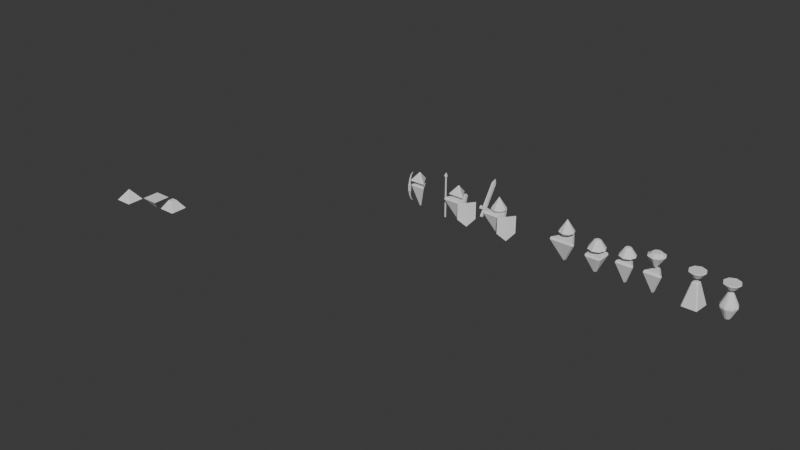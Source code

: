 # Source: main.blend  (saved by Blender 4.5.87; exported with 4.5.12 LTS)
import bpy
from mathutils import Matrix  # noqa: F401  (used for matrix-valued properties, if any)

bpy.ops.wm.read_factory_settings(use_empty=True)
scene = bpy.context.scene
scene.name = 'Scene'

# ---- collections
col_collection = bpy.data.collections.new('Collection'); scene.collection.children.link(col_collection)

# ---- world
world_world = bpy.data.worlds.new('World'); scene.world = world_world
world_world.use_nodes = True; world_world.node_tree.nodes.clear()
_N = world_world.node_tree.nodes; _L = world_world.node_tree.links
n0 = _N.new('ShaderNodeOutputWorld'); n0.name = 'World Output'; n0.location = (200, 100)
n1 = _N.new('ShaderNodeBackground'); n1.name = 'Background'; n1.location = (-200, 100)
n1.inputs[0].default_value = (0.05088, 0.05088, 0.05088, 1.0)
_L.new(n1.outputs[0], n0.inputs[0])
n0.is_active_output = True
world_world.color = (0.05088, 0.05088, 0.05088)
world_world.sun_shadow_jitter_overblur = 0.0

# ---- meshes
me_cube_002 = bpy.data.meshes.new('Cube.002')
me_cube_002.from_pydata([(-1.445, -1.225, 0.4543), (-0.4454, -0.2251, 1.762), (-1.445, 0.7749, 0.4543), (0.5546, -1.225, 0.4543), (0.5546, 0.7749, 0.4543)], [], [(0, 1, 2), (2, 1, 4), (4, 1, 3), (3, 1, 0), (2, 4, 3, 0)])
_uv = me_cube_002.uv_layers.new(name='UVMap')
_uv.uv.foreach_set('vector', [0.375, 0.0, 0.625, 0.25, 0.375, 0.25, 0.375, 0.25, 0.625, 0.5, 0.375, 0.5, 0.375, 0.5, 0.625, 0.75, 0.375, 0.75, 0.375, 0.75, 0.625, 1.0, 0.375, 1.0, 0.125, 0.5, 0.375, 0.5, 0.375, 0.75, 0.125, 0.75])
me_cube_002.update()
me_cube_003 = bpy.data.meshes.new('Cube.003')
me_cube_003.from_pydata([(-1.445, -1.225, 0.4543), (-0.4454, -0.2251, 1.762), (-1.445, 0.7749, 0.4543), (0.5546, -1.225, 0.4543), (0.5546, 0.7749, 0.4543)], [], [(0, 1, 2), (2, 1, 4), (4, 1, 3), (3, 1, 0), (2, 4, 3, 0)])
_uv = me_cube_003.uv_layers.new(name='UVMap')
_uv.uv.foreach_set('vector', [0.375, 0.0, 0.625, 0.25, 0.375, 0.25, 0.375, 0.25, 0.625, 0.5, 0.375, 0.5, 0.375, 0.5, 0.625, 0.75, 0.375, 0.75, 0.375, 0.75, 0.625, 1.0, 0.375, 1.0, 0.125, 0.5, 0.375, 0.5, 0.375, 0.75, 0.125, 0.75])
me_cube_003.update()
me_cube_004 = bpy.data.meshes.new('Cube.004')
me_cube_004.from_pydata([(0.2981, -0.2981, 0.5224), (1.0, -1.0, -0.5224), (-0.2981, 0.2981, 0.5224), (-1.0, 1.0, -0.5224), (-0.2981, -0.2981, 0.5224), (-1.0, -1.0, -0.5224), (1.0, 1.0, -0.5224), (0.2981, 0.2981, 0.5224)], [], [(1, 0, 4, 5), (3, 2, 7, 6), (5, 4, 2, 3), (6, 7, 0, 1), (3, 6, 1, 5), (7, 2, 4, 0)])
_uv = me_cube_004.uv_layers.new(name='UVMap')
_uv.uv.foreach_set('vector', [0.375, 0.0, 0.625, 0.0, 0.625, 0.25, 0.375, 0.25, 0.375, 0.25, 0.625, 0.25, 0.625, 0.5, 0.375, 0.5, 0.375, 0.5, 0.625, 0.5, 0.625, 0.75, 0.375, 0.75, 0.375, 0.75, 0.625, 0.75, 0.625, 1.0, 0.375, 1.0, 0.125, 0.5, 0.375, 0.5, 0.375, 0.75, 0.125, 0.75, 0.625, 0.5, 0.875, 0.5, 0.875, 0.75, 0.625, 0.75])
me_cube_004.update()
me_cone = bpy.data.meshes.new('Cone')
me_cone.from_pydata([(0.0, 0.0, 1.0), (-1.49e-08, 0.7134, -1.0), (0.0, 0.8798, -0.7597), (0.5045, 0.5045, -1.0), (0.6221, 0.6221, -0.7597), (0.7134, 1.49e-08, -1.0), (0.8798, 0.0, -0.7597), (0.5045, -0.5045, -1.0), (0.6221, -0.6221, -0.7597), (1.49e-08, -0.7134, -1.0), (0.0, -0.8798, -0.7597), (-0.5045, -0.5045, -1.0), (-0.6221, -0.6221, -0.7597), (-0.7134, -1.49e-08, -1.0), (-0.8798, 0.0, -0.7597), (-0.5045, 0.5045, -1.0), (-0.6221, 0.6221, -0.7597)], [], [(2, 4, 3, 1), (4, 6, 5, 3), (6, 8, 7, 5), (8, 10, 9, 7), (10, 12, 11, 9), (12, 14, 13, 11), (14, 16, 15, 13), (16, 2, 1, 15), (1, 3, 5, 7, 9, 11, 13, 15), (2, 0, 4), (16, 0, 2), (4, 0, 6), (6, 0, 8), (8, 0, 10), (10, 0, 12), (12, 0, 14), (14, 0, 16)])
_uv = me_cone.uv_layers.new(name='UVMap')
_uv.uv.foreach_set('vector', [0.75, 0.4858, 0.9167, 0.4167, 0.8711, 0.3711, 0.75, 0.4212, 0.9167, 0.4167, 0.9858, 0.25, 0.9212, 0.25, 0.8711, 0.3711, 0.9858, 0.25, 0.9167, 0.08328, 0.8711, 0.1289, 0.9212, 0.25, 0.9167, 0.08328, 0.75, 0.01422, 0.75, 0.07878, 0.8711, 0.1289, 0.75, 0.01422, 0.5833, 0.08328, 0.6289, 0.1289, 0.75, 0.07878, 0.5833, 0.08328, 0.5142, 0.25, 0.5788, 0.25, 0.6289, 0.1289, 0.5142, 0.25, 0.5833, 0.4167, 0.6289, 0.3711, 0.5788, 0.25, 0.5833, 0.4167, 0.75, 0.4858, 0.75, 0.4212, 0.6289, 0.3711, 0.75, 0.4212, 0.8711, 0.3711, 0.9212, 0.25, 0.8711, 0.1289, 0.75, 0.07878, 0.6289, 0.1289, 0.5788, 0.25, 0.6289, 0.3711, 0.25, 0.4612, 0.25, 0.25, 0.3993, 0.3993, 0.1007, 0.3993, 0.25, 0.25, 0.25, 0.4612, 0.3993, 0.3993, 0.25, 0.25, 0.4612, 0.25, 0.4612, 0.25, 0.25, 0.25, 0.3993, 0.1007, 0.3993, 0.1007, 0.25, 0.25, 0.25, 0.03884, 0.25, 0.03884, 0.25, 0.25, 0.1007, 0.1007, 0.1007, 0.1007, 0.25, 0.25, 0.03884, 0.25, 0.03884, 0.25, 0.25, 0.25, 0.1007, 0.3993])
me_cone.update()
me_cone_001 = bpy.data.meshes.new('Cone.001')
me_cone_001.from_pydata([(0.0, 0.8851, -1.0), (0.6259, 0.6259, -1.0), (0.8851, 0.0, -1.0), (0.6259, -0.6259, -1.0), (0.0, -0.8851, -1.0), (-0.6259, -0.6259, -1.0), (-0.8851, 0.0, -1.0), (-0.6259, 0.6259, -1.0), (0.0, 0.0, 1.0), (0.0, 1.0, -1.0), (0.7071, 0.7071, -1.0), (1.0, 0.0, -1.0), (0.7071, -0.7071, -1.0), (0.0, -1.0, -1.0), (-0.7071, -0.7071, -1.0), (-1.0, 0.0, -1.0), (-0.7071, 0.7071, -1.0), (0.0, 0.5059, -1.427), (0.3577, 0.3577, -1.427), (0.5059, -3.003e-08, -1.427), (0.3577, -0.3577, -1.427), (0.0, -0.5059, -1.427), (-0.3577, -0.3577, -1.427), (-0.5059, -3.003e-08, -1.427), (-0.3577, 0.3577, -1.427)], [], [(9, 8, 10), (10, 8, 11), (11, 8, 12), (12, 8, 13), (13, 8, 14), (14, 8, 15), (3, 4, 21, 20), (15, 8, 16), (16, 8, 9), (1, 0, 9, 10), (2, 1, 10, 11), (3, 2, 11, 12), (4, 3, 12, 13), (5, 4, 13, 14), (6, 5, 14, 15), (7, 6, 15, 16), (0, 7, 16, 9), (17, 18, 19, 20, 21, 22, 23, 24), (1, 2, 19, 18), (6, 7, 24, 23), (4, 5, 22, 21), (2, 3, 20, 19), (0, 1, 18, 17), (7, 0, 17, 24), (5, 6, 23, 22)])
_uv = me_cone_001.uv_layers.new(name='UVMap')
_uv.uv.foreach_set('vector', [0.25, 0.49, 0.25, 0.25, 0.4197, 0.4197, 0.4197, 0.4197, 0.25, 0.25, 0.49, 0.25, 0.49, 0.25, 0.25, 0.25, 0.4197, 0.08029, 0.4197, 0.08029, 0.25, 0.25, 0.25, 0.01, 0.25, 0.01, 0.25, 0.25, 0.08029, 0.08029, 0.08029, 0.08029, 0.25, 0.25, 0.01, 0.25, 0.9002, 0.09979, 0.75, 0.03757, 0.75, 0.03757, 0.9002, 0.09979, 0.01, 0.25, 0.25, 0.25, 0.08029, 0.4197, 0.08029, 0.4197, 0.25, 0.25, 0.25, 0.49, 0.9002, 0.4002, 0.75, 0.4624, 0.75, 0.49, 0.9197, 0.4197, 0.9624, 0.25, 0.9002, 0.4002, 0.9197, 0.4197, 0.99, 0.25, 0.9002, 0.09979, 0.9624, 0.25, 0.99, 0.25, 0.9197, 0.08029, 0.75, 0.03757, 0.9002, 0.09979, 0.9197, 0.08029, 0.75, 0.01, 0.5998, 0.09979, 0.75, 0.03757, 0.75, 0.01, 0.5803, 0.08029, 0.5376, 0.25, 0.5998, 0.09979, 0.5803, 0.08029, 0.51, 0.25, 0.5998, 0.4002, 0.5376, 0.25, 0.51, 0.25, 0.5803, 0.4197, 0.75, 0.4624, 0.5998, 0.4002, 0.5803, 0.4197, 0.75, 0.49, 0.75, 0.4624, 0.9002, 0.4002, 0.9624, 0.25, 0.9002, 0.09979, 0.75, 0.03757, 0.5998, 0.09979, 0.5376, 0.25, 0.5998, 0.4002, 0.9002, 0.4002, 0.9624, 0.25, 0.9624, 0.25, 0.9002, 0.4002, 0.5376, 0.25, 0.5998, 0.4002, 0.5998, 0.4002, 0.5376, 0.25, 0.75, 0.03757, 0.5998, 0.09979, 0.5998, 0.09979, 0.75, 0.03757, 0.9624, 0.25, 0.9002, 0.09979, 0.9002, 0.09979, 0.9624, 0.25, 0.75, 0.4624, 0.9002, 0.4002, 0.9002, 0.4002, 0.75, 0.4624, 0.5998, 0.4002, 0.75, 0.4624, 0.75, 0.4624, 0.5998, 0.4002, 0.5998, 0.09979, 0.5376, 0.25, 0.5376, 0.25, 0.5998, 0.09979])
me_cone_001.update()
me_cylinder_001 = bpy.data.meshes.new('Cylinder.001')
me_cylinder_001.from_pydata([(0.0, 1.0, -1.0), (0.7071, 0.7071, -1.0), (1.0, 0.0, -1.0), (0.7071, -0.7071, -1.0), (0.0, -1.0, -1.0), (-0.7071, -0.7071, -1.0), (-1.0, 0.0, -1.0), (-0.7071, 0.7071, -1.0), (0.0, 0.2546, -0.02235), (0.0, 0.3983, -0.09651), (0.1801, 0.1801, -0.02235), (0.2816, 0.2816, -0.09651), (0.2546, 0.0, -0.02235), (0.3983, 0.0, -0.09651), (0.1801, -0.1801, -0.02235), (0.2816, -0.2816, -0.09651), (0.0, -0.2546, -0.02235), (0.0, -0.3983, -0.09651), (-0.1801, -0.1801, -0.02235), (-0.2816, -0.2816, -0.09651), (-0.2546, 0.0, -0.02235), (-0.3983, 0.0, -0.09651), (-0.1801, 0.1801, -0.02235), (-0.2816, 0.2816, -0.09651)], [], [(0, 1, 2, 3, 4, 5, 6, 7), (11, 9, 8, 10), (13, 11, 10, 12), (15, 13, 12, 14), (17, 15, 14, 16), (19, 17, 16, 18), (21, 19, 18, 20), (23, 21, 20, 22), (9, 23, 22, 8), (10, 8, 22, 20, 18, 16, 14, 12), (0, 9, 11, 1), (7, 23, 9, 0), (1, 11, 13, 2), (2, 13, 15, 3), (3, 15, 17, 4), (4, 17, 19, 5), (5, 19, 21, 6), (6, 21, 23, 7)])
_uv = me_cylinder_001.uv_layers.new(name='UVMap')
_uv.uv.foreach_set('vector', [0.75, 0.49, 0.9197, 0.4197, 0.99, 0.25, 0.9197, 0.08029, 0.75, 0.01, 0.5803, 0.08029, 0.51, 0.25, 0.5803, 0.4197, 0.4197, 0.4197, 0.25, 0.49, 0.25, 0.4252, 0.3739, 0.3739, 0.49, 0.25, 0.4197, 0.4197, 0.3739, 0.3739, 0.4252, 0.25, 0.4197, 0.08029, 0.49, 0.25, 0.4252, 0.25, 0.3739, 0.1261, 0.25, 0.01, 0.4197, 0.08029, 0.3739, 0.1261, 0.25, 0.07483, 0.08029, 0.08029, 0.25, 0.01, 0.25, 0.07483, 0.1261, 0.1261, 0.01, 0.25, 0.08029, 0.08029, 0.1261, 0.1261, 0.07483, 0.25, 0.08029, 0.4197, 0.01, 0.25, 0.07483, 0.25, 0.1261, 0.3739, 0.25, 0.49, 0.08029, 0.4197, 0.1261, 0.3739, 0.25, 0.4252, 0.3739, 0.3739, 0.25, 0.4252, 0.1261, 0.3739, 0.07483, 0.25, 0.1261, 0.1261, 0.25, 0.07483, 0.3739, 0.1261, 0.4252, 0.25, 1.0, 0.5, 1.0, 0.9621, 0.875, 0.9621, 0.875, 0.5, 0.125, 0.5, 0.125, 0.9621, 0.0, 0.9621, 0.0, 0.5, 0.875, 0.5, 0.875, 0.9621, 0.75, 0.9621, 0.75, 0.5, 0.75, 0.5, 0.75, 0.9621, 0.625, 0.9621, 0.625, 0.5, 0.625, 0.5, 0.625, 0.9621, 0.5, 0.9621, 0.5, 0.5, 0.5, 0.5, 0.5, 0.9621, 0.375, 0.9621, 0.375, 0.5, 0.375, 0.5, 0.375, 0.9621, 0.25, 0.9621, 0.25, 0.5, 0.25, 0.5, 0.25, 0.9621, 0.125, 0.9621, 0.125, 0.5])
me_cylinder_001.update()
me_cube_005 = bpy.data.meshes.new('Cube.005')
me_cube_005.from_pydata([(-0.5169, -0.5169, -0.2615), (-2.98e-08, -5.96e-08, 1.046), (-0.5169, 0.5169, -0.2615), (0.5169, -0.5169, -0.2615), (0.5169, 0.5169, -0.2615)], [], [(0, 1, 2), (2, 1, 4), (4, 1, 3), (3, 1, 0), (2, 4, 3, 0)])
_uv = me_cube_005.uv_layers.new(name='UVMap')
_uv.uv.foreach_set('vector', [0.375, 0.0, 0.625, 0.25, 0.375, 0.25, 0.375, 0.25, 0.625, 0.5, 0.375, 0.5, 0.375, 0.5, 0.625, 0.75, 0.375, 0.75, 0.375, 0.75, 0.625, 1.0, 0.375, 1.0, 0.125, 0.5, 0.375, 0.5, 0.375, 0.75, 0.125, 0.75])
me_cube_005.update()
me_cube_006 = bpy.data.meshes.new('Cube.006')
me_cube_006.from_pydata([(-0.5169, -0.3511, -0.2615), (-2.98e-08, -5.96e-08, 1.046), (0.0, 0.5169, -0.2615), (0.5169, -0.3511, -0.2615)], [], [(0, 1, 2), (2, 1, 3), (3, 1, 0), (2, 3, 0)])
_uv = me_cube_006.uv_layers.new(name='UVMap')
_uv.uv.foreach_set('vector', [0.375, 0.0, 0.625, 0.25, 0.375, 0.25, 0.375, 0.5, 0.625, 0.75, 0.375, 0.75, 0.375, 0.75, 0.625, 1.0, 0.375, 1.0, 0.375, 0.5, 0.375, 0.75, 0.125, 0.75])
me_cube_006.update()
me_cylinder_002 = bpy.data.meshes.new('Cylinder.002')
me_cylinder_002.from_pydata([(0.0, 1.0, -1.0), (0.0, 0.3489, -0.02235), (0.7071, 0.7071, -1.0), (0.2467, 0.2467, -0.02235), (1.0, 0.0, -1.0), (0.3489, 0.0, -0.02235), (0.7071, -0.7071, -1.0), (0.2467, -0.2467, -0.02235), (0.0, -1.0, -1.0), (0.0, -0.3489, -0.02235), (-0.7071, -0.7071, -1.0), (-0.2467, -0.2467, -0.02235), (-1.0, 0.0, -1.0), (-0.3489, 0.0, -0.02235), (-0.7071, 0.7071, -1.0), (-0.2467, 0.2467, -0.02235)], [], [(0, 1, 3, 2), (2, 3, 5, 4), (4, 5, 7, 6), (6, 7, 9, 8), (8, 9, 11, 10), (10, 11, 13, 12), (3, 1, 15, 13, 11, 9, 7, 5), (12, 13, 15, 14), (14, 15, 1, 0), (0, 2, 4, 6, 8, 10, 12, 14)])
_uv = me_cylinder_002.uv_layers.new(name='UVMap')
_uv.uv.foreach_set('vector', [1.0, 0.5, 1.0, 1.0, 0.875, 1.0, 0.875, 0.5, 0.875, 0.5, 0.875, 1.0, 0.75, 1.0, 0.75, 0.5, 0.75, 0.5, 0.75, 1.0, 0.625, 1.0, 0.625, 0.5, 0.625, 0.5, 0.625, 1.0, 0.5, 1.0, 0.5, 0.5, 0.5, 0.5, 0.5, 1.0, 0.375, 1.0, 0.375, 0.5, 0.375, 0.5, 0.375, 1.0, 0.25, 1.0, 0.25, 0.5, 0.4197, 0.4197, 0.25, 0.49, 0.08029, 0.4197, 0.01, 0.25, 0.08029, 0.08029, 0.25, 0.01, 0.4197, 0.08029, 0.49, 0.25, 0.25, 0.5, 0.25, 1.0, 0.125, 1.0, 0.125, 0.5, 0.125, 0.5, 0.125, 1.0, 0.0, 1.0, 0.0, 0.5, 0.75, 0.49, 0.9197, 0.4197, 0.99, 0.25, 0.9197, 0.08029, 0.75, 0.01, 0.5803, 0.08029, 0.51, 0.25, 0.5803, 0.4197])
me_cylinder_002.update()
me_cube_007 = bpy.data.meshes.new('Cube.007')
me_cube_007.from_pydata([(-0.5169, -0.3511, -0.2615), (-2.98e-08, -5.96e-08, 1.046), (0.0, 0.5169, -0.2615), (0.5169, -0.3511, -0.2615)], [], [(0, 1, 2), (2, 1, 3), (3, 1, 0), (2, 3, 0)])
_uv = me_cube_007.uv_layers.new(name='UVMap')
_uv.uv.foreach_set('vector', [0.375, 0.0, 0.625, 0.25, 0.375, 0.25, 0.375, 0.5, 0.625, 0.75, 0.375, 0.75, 0.375, 0.75, 0.625, 1.0, 0.375, 1.0, 0.375, 0.5, 0.375, 0.75, 0.125, 0.75])
me_cube_007.update()
me_cylinder_004 = bpy.data.meshes.new('Cylinder.004')
me_cylinder_004.from_pydata([(0.0, 1.0, -1.247), (4.561e-09, 0.3879, -0.4536), (0.7071, 0.7071, -1.247), (0.2743, 0.2743, -0.4536), (1.0, -2.163e-08, -1.247), (0.3879, 0.0, -0.4536), (0.7071, -0.7071, -1.247), (0.2743, -0.2743, -0.4536), (0.0, -1.0, -1.247), (4.561e-09, -0.3879, -0.4536), (-0.7071, -0.7071, -1.247), (-0.2743, -0.2743, -0.4536), (-1.0, -2.163e-08, -1.247), (-0.3879, 0.0, -0.4536), (-0.7071, 0.7071, -1.247), (-0.2743, 0.2743, -0.4536)], [], [(0, 1, 3, 2), (2, 3, 5, 4), (4, 5, 7, 6), (6, 7, 9, 8), (8, 9, 11, 10), (10, 11, 13, 12), (3, 1, 15, 13, 11, 9, 7, 5), (12, 13, 15, 14), (14, 15, 1, 0), (0, 2, 4, 6, 8, 10, 12, 14)])
_uv = me_cylinder_004.uv_layers.new(name='UVMap')
_uv.uv.foreach_set('vector', [1.0, 0.5, 1.0, 1.0, 0.875, 1.0, 0.875, 0.5, 0.875, 0.5, 0.875, 1.0, 0.75, 1.0, 0.75, 0.5, 0.75, 0.5, 0.75, 1.0, 0.625, 1.0, 0.625, 0.5, 0.625, 0.5, 0.625, 1.0, 0.5, 1.0, 0.5, 0.5, 0.5, 0.5, 0.5, 1.0, 0.375, 1.0, 0.375, 0.5, 0.375, 0.5, 0.375, 1.0, 0.25, 1.0, 0.25, 0.5, 0.4197, 0.4197, 0.25, 0.49, 0.08029, 0.4197, 0.01, 0.25, 0.08029, 0.08029, 0.25, 0.01, 0.4197, 0.08029, 0.49, 0.25, 0.25, 0.5, 0.25, 1.0, 0.125, 1.0, 0.125, 0.5, 0.125, 0.5, 0.125, 1.0, 0.0, 1.0, 0.0, 0.5, 0.75, 0.49, 0.9197, 0.4197, 0.99, 0.25, 0.9197, 0.08029, 0.75, 0.01, 0.5803, 0.08029, 0.51, 0.25, 0.5803, 0.4197])
me_cylinder_004.update()
me_cube_008 = bpy.data.meshes.new('Cube.008')
me_cube_008.from_pydata([(-0.9227, -0.9227, -1.0), (-0.3385, -0.3385, 1.745), (-0.9227, 0.8454, -1.0), (-0.3385, 0.3385, 1.745), (0.8454, -0.9227, -1.0), (0.3385, -0.3385, 1.745), (1.0, 1.0, -1.0), (0.3385, 0.3385, 1.745)], [], [(0, 1, 3, 2), (2, 3, 7, 6), (6, 7, 5, 4), (4, 5, 1, 0), (2, 6, 4, 0), (7, 3, 1, 5)])
_uv = me_cube_008.uv_layers.new(name='UVMap')
_uv.uv.foreach_set('vector', [0.375, 0.0, 0.625, 0.0, 0.625, 0.25, 0.375, 0.25, 0.375, 0.25, 0.625, 0.25, 0.625, 0.5, 0.375, 0.5, 0.375, 0.5, 0.625, 0.5, 0.625, 0.75, 0.375, 0.75, 0.375, 0.75, 0.625, 0.75, 0.625, 1.0, 0.375, 1.0, 0.125, 0.5, 0.375, 0.5, 0.375, 0.75, 0.125, 0.75, 0.625, 0.5, 0.875, 0.5, 0.875, 0.75, 0.625, 0.75])
me_cube_008.update()
me_cylinder_005 = bpy.data.meshes.new('Cylinder.005')
me_cylinder_005.from_pydata([(3.258e-07, 0.3168, -1.436), (3.258e-07, 0.3168, 1.436), (0.224, 0.224, -1.436), (0.224, 0.224, 1.436), (0.3168, 0.0, -1.436), (0.3168, 0.0, 1.436), (0.224, -0.224, -1.436), (0.224, -0.224, 1.436), (3.258e-07, -0.3168, -1.436), (3.258e-07, -0.3168, 1.436), (-0.224, -0.224, -1.436), (-0.224, -0.224, 1.436), (-0.3168, 0.0, -1.436), (-0.3168, 0.0, 1.436), (-0.224, 0.224, -1.436), (-0.224, 0.224, 1.436), (0.0, 1.0, 0.0), (0.7071, 0.7071, 0.0), (1.0, 0.0, 0.0), (0.7071, -0.7071, 0.0), (0.0, -1.0, 0.0), (-0.7071, -0.7071, 0.0), (-1.0, 0.0, 0.0), (-0.7071, 0.7071, 0.0)], [], [(16, 1, 3, 17), (17, 3, 5, 18), (18, 5, 7, 19), (19, 7, 9, 20), (20, 9, 11, 21), (21, 11, 13, 22), (3, 1, 15, 13, 11, 9, 7, 5), (22, 13, 15, 23), (23, 15, 1, 16), (0, 2, 4, 6, 8, 10, 12, 14), (14, 23, 16, 0), (12, 22, 23, 14), (10, 21, 22, 12), (8, 20, 21, 10), (6, 19, 20, 8), (4, 18, 19, 6), (2, 17, 18, 4), (0, 16, 17, 2)])
_uv = me_cylinder_005.uv_layers.new(name='UVMap')
_uv.uv.foreach_set('vector', [1.0, 0.75, 1.0, 1.0, 0.875, 1.0, 0.875, 0.75, 0.875, 0.75, 0.875, 1.0, 0.75, 1.0, 0.75, 0.75, 0.75, 0.75, 0.75, 1.0, 0.625, 1.0, 0.625, 0.75, 0.625, 0.75, 0.625, 1.0, 0.5, 1.0, 0.5, 0.75, 0.5, 0.75, 0.5, 1.0, 0.375, 1.0, 0.375, 0.75, 0.375, 0.75, 0.375, 1.0, 0.25, 1.0, 0.25, 0.75, 0.4197, 0.4197, 0.25, 0.49, 0.08029, 0.4197, 0.01, 0.25, 0.08029, 0.08029, 0.25, 0.01, 0.4197, 0.08029, 0.49, 0.25, 0.25, 0.75, 0.25, 1.0, 0.125, 1.0, 0.125, 0.75, 0.125, 0.75, 0.125, 1.0, 0.0, 1.0, 0.0, 0.75, 0.75, 0.49, 0.9197, 0.4197, 0.99, 0.25, 0.9197, 0.08029, 0.75, 0.01, 0.5803, 0.08029, 0.51, 0.25, 0.5803, 0.4197, 0.125, 0.5, 0.125, 0.75, 0.0, 0.75, 0.0, 0.5, 0.25, 0.5, 0.25, 0.75, 0.125, 0.75, 0.125, 0.5, 0.375, 0.5, 0.375, 0.75, 0.25, 0.75, 0.25, 0.5, 0.5, 0.5, 0.5, 0.75, 0.375, 0.75, 0.375, 0.5, 0.625, 0.5, 0.625, 0.75, 0.5, 0.75, 0.5, 0.5, 0.75, 0.5, 0.75, 0.75, 0.625, 0.75, 0.625, 0.5, 0.875, 0.5, 0.875, 0.75, 0.75, 0.75, 0.75, 0.5, 1.0, 0.5, 1.0, 0.75, 0.875, 0.75, 0.875, 0.5])
me_cylinder_005.update()
me_cylinder_006 = bpy.data.meshes.new('Cylinder.006')
me_cylinder_006.from_pydata([(0.0, 1.0, -1.247), (4.561e-09, 0.3879, -0.4536), (0.7071, 0.7071, -1.247), (0.2743, 0.2743, -0.4536), (1.0, -2.163e-08, -1.247), (0.3879, 0.0, -0.4536), (0.7071, -0.7071, -1.247), (0.2743, -0.2743, -0.4536), (0.0, -1.0, -1.247), (4.561e-09, -0.3879, -0.4536), (-0.7071, -0.7071, -1.247), (-0.2743, -0.2743, -0.4536), (-1.0, -2.163e-08, -1.247), (-0.3879, 0.0, -0.4536), (-0.7071, 0.7071, -1.247), (-0.2743, 0.2743, -0.4536)], [], [(0, 1, 3, 2), (2, 3, 5, 4), (4, 5, 7, 6), (6, 7, 9, 8), (8, 9, 11, 10), (10, 11, 13, 12), (3, 1, 15, 13, 11, 9, 7, 5), (12, 13, 15, 14), (14, 15, 1, 0), (0, 2, 4, 6, 8, 10, 12, 14)])
_uv = me_cylinder_006.uv_layers.new(name='UVMap')
_uv.uv.foreach_set('vector', [1.0, 0.5, 1.0, 1.0, 0.875, 1.0, 0.875, 0.5, 0.875, 0.5, 0.875, 1.0, 0.75, 1.0, 0.75, 0.5, 0.75, 0.5, 0.75, 1.0, 0.625, 1.0, 0.625, 0.5, 0.625, 0.5, 0.625, 1.0, 0.5, 1.0, 0.5, 0.5, 0.5, 0.5, 0.5, 1.0, 0.375, 1.0, 0.375, 0.5, 0.375, 0.5, 0.375, 1.0, 0.25, 1.0, 0.25, 0.5, 0.4197, 0.4197, 0.25, 0.49, 0.08029, 0.4197, 0.01, 0.25, 0.08029, 0.08029, 0.25, 0.01, 0.4197, 0.08029, 0.49, 0.25, 0.25, 0.5, 0.25, 1.0, 0.125, 1.0, 0.125, 0.5, 0.125, 0.5, 0.125, 1.0, 0.0, 1.0, 0.0, 0.5, 0.75, 0.49, 0.9197, 0.4197, 0.99, 0.25, 0.9197, 0.08029, 0.75, 0.01, 0.5803, 0.08029, 0.51, 0.25, 0.5803, 0.4197])
me_cylinder_006.update()
me_cube_010 = bpy.data.meshes.new('Cube.010')
me_cube_010.from_pydata([(-0.7094, -0.4589, -0.2615), (-2.98e-08, -5.96e-08, 1.046), (-3.552e-07, 0.7324, -0.2615), (0.7094, -0.4589, -0.2615)], [], [(0, 1, 2), (2, 1, 3), (3, 1, 0), (2, 3, 0)])
_uv = me_cube_010.uv_layers.new(name='UVMap')
_uv.uv.foreach_set('vector', [0.375, 0.0, 0.625, 0.25, 0.375, 0.25, 0.375, 0.5, 0.625, 0.75, 0.375, 0.75, 0.375, 0.75, 0.625, 1.0, 0.375, 1.0, 0.375, 0.5, 0.375, 0.75, 0.125, 0.75])
me_cube_010.update()
me_cube_011 = bpy.data.meshes.new('Cube.011')
me_cube_011.from_pydata([(-0.129, -0.1072, -1.0), (0.3733, 0.03526, 2.846), (-0.129, 0.1072, -1.0), (0.129, -0.1072, -1.0), (-0.3733, 0.03526, 2.846), (0.129, 0.1072, -1.0), (-0.3733, -0.1072, 0.1106), (-0.3733, 0.1072, 0.1106), (0.3733, 0.1072, 0.1106), (0.3733, -0.1072, 0.1106), (-0.129, 0.1072, -0.241), (0.129, 0.1072, -0.241), (0.129, -0.1072, -0.241), (-0.129, -0.1072, -0.241), (-0.7619, -0.1072, -0.241), (-0.7619, -0.1072, 0.1106), (0.7619, 0.1072, 0.1106), (0.7619, -0.1072, 0.1106), (-0.7619, 0.1072, 0.1106), (-0.7619, 0.1072, -0.241), (0.7619, 0.1072, -0.241), (0.7619, -0.1072, -0.241), (-0.3733, -0.03336, 0.1106), (-0.3733, -0.03336, 2.846), (0.3733, -0.03336, 2.846), (0.3733, -0.03336, 0.1106), (-0.3733, 0.03526, 0.1106), (0.3733, 0.03526, 0.1106), (0.0, 0.08688, 0.1106), (0.0, -0.08498, 2.846), (0.0, -0.08498, 0.1106), (0.0, 0.08688, 2.846), (0.0, 0.0009495, 3.373)], [], [(1, 24, 25, 27), (8, 7, 26, 28, 27), (6, 9, 25, 30, 22), (10, 13, 14, 19), (31, 4, 32), (2, 5, 3, 0), (12, 11, 20, 21), (0, 13, 10, 2), (7, 8, 11, 10), (5, 11, 12, 3), (2, 10, 11, 5), (3, 12, 13, 0), (16, 17, 21, 20), (14, 15, 18, 19), (9, 12, 21, 17), (7, 10, 19, 18), (13, 6, 15, 14), (11, 8, 16, 20), (6, 22, 26, 7, 18, 15), (8, 27, 25, 9, 17, 16), (30, 29, 23, 22), (23, 4, 26, 22), (28, 31, 1, 27), (26, 4, 31, 28), (25, 24, 29, 30), (4, 23, 32), (9, 6, 13, 12), (29, 24, 32), (23, 29, 32), (1, 31, 32), (24, 1, 32)])
_uv = me_cube_011.uv_layers.new(name='UVMap')
_uv.uv.foreach_set('vector', [0.625, 0.5, 0.625, 0.75, 0.5625, 0.7189, 0.5625, 0.5, 0.5625, 0.5, 0.5625, 0.25, 0.5625, 0.25, 0.5625, 0.375, 0.5625, 0.5, 0.5625, 1.0, 0.5625, 0.75, 0.5625, 0.75, 0.5625, 0.875, 0.5625, 1.0, 0.4375, 0.25, 0.4375, 0.0, 0.4375, 0.0, 0.4375, 0.25, 0.625, 0.375, 0.625, 0.25, 0.625, 0.375, 0.125, 0.5, 0.375, 0.5, 0.375, 0.75, 0.125, 0.75, 0.4375, 0.75, 0.4375, 0.5, 0.4375, 0.5, 0.4375, 0.75, 0.375, 0.0, 0.4375, 0.0, 0.4375, 0.25, 0.375, 0.25, 0.5625, 0.25, 0.5625, 0.5, 0.4375, 0.5, 0.4375, 0.25, 0.375, 0.5, 0.4375, 0.5, 0.4375, 0.75, 0.375, 0.75, 0.375, 0.25, 0.4375, 0.25, 0.4375, 0.5, 0.375, 0.5, 0.375, 0.75, 0.4375, 0.75, 0.4375, 1.0, 0.375, 1.0, 0.5625, 0.5, 0.5625, 0.75, 0.4375, 0.75, 0.4375, 0.5, 0.4375, 0.0, 0.5625, 0.0, 0.5625, 0.25, 0.4375, 0.25, 0.5625, 0.75, 0.4375, 0.75, 0.4375, 0.75, 0.5625, 0.75, 0.5625, 0.25, 0.4375, 0.25, 0.4375, 0.25, 0.5625, 0.25, 0.4375, 1.0, 0.5625, 1.0, 0.5625, 1.0, 0.4375, 1.0, 0.4375, 0.5, 0.5625, 0.5, 0.5625, 0.5, 0.4375, 0.5, 0.5625, 0.0, 0.5625, 0.03112, 0.5625, 0.2076, 0.5625, 0.25, 0.5625, 0.25, 0.5625, 0.0, 0.5625, 0.5, 0.5625, 0.5424, 0.5625, 0.7189, 0.5625, 0.75, 0.5625, 0.75, 0.5625, 0.5, 0.5625, 0.875, 0.625, 0.875, 0.625, 1.0, 0.5625, 1.0, 0.625, 0.0, 0.625, 0.25, 0.5625, 0.2015, 0.5625, 0.0, 0.5625, 0.375, 0.625, 0.375, 0.625, 0.5, 0.5625, 0.5, 0.5625, 0.25, 0.625, 0.25, 0.625, 0.375, 0.5625, 0.375, 0.5625, 0.75, 0.625, 0.75, 0.625, 0.875, 0.5625, 0.875, 0.625, 0.25, 0.625, 0.0, 0.625, 0.25, 0.5625, 0.75, 0.5625, 1.0, 0.4375, 1.0, 0.4375, 0.75, 0.625, 0.875, 0.625, 0.75, 0.625, 0.875, 0.625, 1.0, 0.625, 0.875, 0.625, 1.0, 0.625, 0.5, 0.625, 0.375, 0.625, 0.5, 0.625, 0.75, 0.625, 0.5, 0.625, 0.75])
me_cube_011.update()
me_cone_002 = bpy.data.meshes.new('Cone.002')
me_cone_002.from_pydata([(0.0, 0.0, 1.0), (-1.49e-08, 0.7134, -1.0), (0.0, 0.8798, -0.7597), (0.5045, 0.5045, -1.0), (0.6221, 0.6221, -0.7597), (0.7134, 1.49e-08, -1.0), (0.8798, 0.0, -0.7597), (0.5045, -0.5045, -1.0), (0.6221, -0.6221, -0.7597), (1.49e-08, -0.7134, -1.0), (0.0, -0.8798, -0.7597), (-0.5045, -0.5045, -1.0), (-0.6221, -0.6221, -0.7597), (-0.7134, -1.49e-08, -1.0), (-0.8798, 0.0, -0.7597), (-0.5045, 0.5045, -1.0), (-0.6221, 0.6221, -0.7597)], [], [(2, 4, 3, 1), (4, 6, 5, 3), (6, 8, 7, 5), (8, 10, 9, 7), (10, 12, 11, 9), (12, 14, 13, 11), (14, 16, 15, 13), (16, 2, 1, 15), (1, 3, 5, 7, 9, 11, 13, 15), (2, 0, 4), (16, 0, 2), (4, 0, 6), (6, 0, 8), (8, 0, 10), (10, 0, 12), (12, 0, 14), (14, 0, 16)])
_uv = me_cone_002.uv_layers.new(name='UVMap')
_uv.uv.foreach_set('vector', [0.75, 0.4858, 0.9167, 0.4167, 0.8711, 0.3711, 0.75, 0.4212, 0.9167, 0.4167, 0.9858, 0.25, 0.9212, 0.25, 0.8711, 0.3711, 0.9858, 0.25, 0.9167, 0.08328, 0.8711, 0.1289, 0.9212, 0.25, 0.9167, 0.08328, 0.75, 0.01422, 0.75, 0.07878, 0.8711, 0.1289, 0.75, 0.01422, 0.5833, 0.08328, 0.6289, 0.1289, 0.75, 0.07878, 0.5833, 0.08328, 0.5142, 0.25, 0.5788, 0.25, 0.6289, 0.1289, 0.5142, 0.25, 0.5833, 0.4167, 0.6289, 0.3711, 0.5788, 0.25, 0.5833, 0.4167, 0.75, 0.4858, 0.75, 0.4212, 0.6289, 0.3711, 0.75, 0.4212, 0.8711, 0.3711, 0.9212, 0.25, 0.8711, 0.1289, 0.75, 0.07878, 0.6289, 0.1289, 0.5788, 0.25, 0.6289, 0.3711, 0.25, 0.4612, 0.25, 0.25, 0.3993, 0.3993, 0.1007, 0.3993, 0.25, 0.25, 0.25, 0.4612, 0.3993, 0.3993, 0.25, 0.25, 0.4612, 0.25, 0.4612, 0.25, 0.25, 0.25, 0.3993, 0.1007, 0.3993, 0.1007, 0.25, 0.25, 0.25, 0.03884, 0.25, 0.03884, 0.25, 0.25, 0.1007, 0.1007, 0.1007, 0.1007, 0.25, 0.25, 0.03884, 0.25, 0.03884, 0.25, 0.25, 0.25, 0.1007, 0.3993])
me_cone_002.update()
me_cube_001 = bpy.data.meshes.new('Cube.001')
me_cube_001.from_pydata([(-0.7094, -0.4589, -0.2615), (-2.98e-08, -5.96e-08, 1.046), (-3.552e-07, 0.7324, -0.2615), (0.7094, -0.4589, -0.2615)], [], [(0, 1, 2), (2, 1, 3), (3, 1, 0), (2, 3, 0)])
_uv = me_cube_001.uv_layers.new(name='UVMap')
_uv.uv.foreach_set('vector', [0.375, 0.0, 0.625, 0.25, 0.375, 0.25, 0.375, 0.5, 0.625, 0.75, 0.375, 0.75, 0.375, 0.75, 0.625, 1.0, 0.375, 1.0, 0.375, 0.5, 0.375, 0.75, 0.125, 0.75])
me_cube_001.update()
me_cube = bpy.data.meshes.new('Cube')
me_cube.from_pydata([(-1.0, -0.07035, -1.0), (-1.0, -0.07035, 1.0), (-1.0, 0.07035, -1.0), (-1.0, 0.07035, 1.0), (1.0, -0.07035, -1.0), (1.0, -0.07035, 1.0), (1.0, 0.07035, -1.0), (1.0, 0.07035, 1.0), (0.0, -0.1076, -1.815), (0.0, -0.1076, 1.0), (0.0, -0.2484, -1.815), (0.0, -0.2484, 1.0)], [], [(0, 1, 3, 2), (8, 9, 7, 6), (6, 7, 5, 4), (10, 11, 1, 0), (8, 6, 4, 10), (9, 3, 1, 11), (7, 9, 11, 5), (2, 8, 10, 0), (4, 5, 11, 10), (2, 3, 9, 8)])
_uv = me_cube.uv_layers.new(name='UVMap')
_uv.uv.foreach_set('vector', [0.375, 0.0, 0.625, 0.0, 0.625, 0.25, 0.375, 0.25, 0.375, 0.375, 0.625, 0.375, 0.625, 0.5, 0.375, 0.5, 0.375, 0.5, 0.625, 0.5, 0.625, 0.75, 0.375, 0.75, 0.375, 0.875, 0.625, 0.875, 0.625, 1.0, 0.375, 1.0, 0.25, 0.5, 0.375, 0.5, 0.375, 0.75, 0.25, 0.75, 0.75, 0.5, 0.875, 0.5, 0.875, 0.75, 0.75, 0.75, 0.625, 0.5, 0.75, 0.5, 0.75, 0.75, 0.625, 0.75, 0.125, 0.5, 0.25, 0.5, 0.25, 0.75, 0.125, 0.75, 0.375, 0.75, 0.625, 0.75, 0.625, 0.875, 0.375, 0.875, 0.375, 0.25, 0.625, 0.25, 0.625, 0.375, 0.375, 0.375])
me_cube.update()
me_cube_012 = bpy.data.meshes.new('Cube.012')
me_cube_012.from_pydata([(-1.0, -0.07035, -1.0), (-1.0, -0.07035, 1.0), (-1.0, 0.07035, -1.0), (-1.0, 0.07035, 1.0), (1.0, -0.07035, -1.0), (1.0, -0.07035, 1.0), (1.0, 0.07035, -1.0), (1.0, 0.07035, 1.0), (0.0, -0.1076, -1.815), (0.0, -0.1076, 1.0), (0.0, -0.2484, -1.815), (0.0, -0.2484, 1.0)], [], [(0, 1, 3, 2), (8, 9, 7, 6), (6, 7, 5, 4), (10, 11, 1, 0), (8, 6, 4, 10), (9, 3, 1, 11), (7, 9, 11, 5), (2, 8, 10, 0), (4, 5, 11, 10), (2, 3, 9, 8)])
_uv = me_cube_012.uv_layers.new(name='UVMap')
_uv.uv.foreach_set('vector', [0.375, 0.0, 0.625, 0.0, 0.625, 0.25, 0.375, 0.25, 0.375, 0.375, 0.625, 0.375, 0.625, 0.5, 0.375, 0.5, 0.375, 0.5, 0.625, 0.5, 0.625, 0.75, 0.375, 0.75, 0.375, 0.875, 0.625, 0.875, 0.625, 1.0, 0.375, 1.0, 0.25, 0.5, 0.375, 0.5, 0.375, 0.75, 0.25, 0.75, 0.75, 0.5, 0.875, 0.5, 0.875, 0.75, 0.75, 0.75, 0.625, 0.5, 0.75, 0.5, 0.75, 0.75, 0.625, 0.75, 0.125, 0.5, 0.25, 0.5, 0.25, 0.75, 0.125, 0.75, 0.375, 0.75, 0.625, 0.75, 0.625, 0.875, 0.375, 0.875, 0.375, 0.25, 0.625, 0.25, 0.625, 0.375, 0.375, 0.375])
me_cube_012.update()
me_cube_013 = bpy.data.meshes.new('Cube.013')
me_cube_013.from_pydata([(-0.7094, -0.4589, -0.2615), (-2.98e-08, -5.96e-08, 1.046), (-3.552e-07, 0.7324, -0.2615), (0.7094, -0.4589, -0.2615)], [], [(0, 1, 2), (2, 1, 3), (3, 1, 0), (2, 3, 0)])
_uv = me_cube_013.uv_layers.new(name='UVMap')
_uv.uv.foreach_set('vector', [0.375, 0.0, 0.625, 0.25, 0.375, 0.25, 0.375, 0.5, 0.625, 0.75, 0.375, 0.75, 0.375, 0.75, 0.625, 1.0, 0.375, 1.0, 0.375, 0.5, 0.375, 0.75, 0.125, 0.75])
me_cube_013.update()
me_cone_004 = bpy.data.meshes.new('Cone.004')
me_cone_004.from_pydata([(0.0, 1.223, -1.07), (1.059, -0.6117, -1.07), (-1.059, -0.6117, -1.07), (0.0, 0.0, 0.2135)], [], [(0, 3, 1), (0, 1, 2), (1, 3, 2), (2, 3, 0)])
_uv = me_cone_004.uv_layers.new(name='UVMap')
_uv.uv.foreach_set('vector', [0.25, 0.49, 0.25, 0.25, 0.4578, 0.13, 0.75, 0.49, 0.9578, 0.13, 0.5422, 0.13, 0.4578, 0.13, 0.25, 0.25, 0.04215, 0.13, 0.04215, 0.13, 0.25, 0.25, 0.25, 0.49])
me_cone_004.update()
me_cylinder = bpy.data.meshes.new('Cylinder')
me_cylinder.from_pydata([(-11.49, 0.1188, -0.01516), (-11.49, 0.1188, 4.919), (-11.38, -0.0594, -0.01516), (-11.38, -0.0594, 4.919), (-11.59, -0.0594, -0.01516), (-11.59, -0.0594, 4.919), (-11.26, -0.1306, 4.958), (-11.49, 0.2612, 4.958), (-11.71, -0.1306, 4.958), (-11.49, -6.954e-08, 5.426)], [], [(0, 1, 3, 2), (2, 3, 5, 4), (1, 5, 8, 7), (4, 5, 1, 0), (0, 2, 4), (7, 8, 9), (5, 3, 6, 8), (3, 1, 7, 6), (8, 6, 9), (6, 7, 9)])
_uv = me_cylinder.uv_layers.new(name='UVMap')
_uv.uv.foreach_set('vector', [1.0, 0.5, 1.0, 1.0, 0.6667, 1.0, 0.6667, 0.5, 0.6667, 0.5, 0.6667, 1.0, 0.3333, 1.0, 0.3333, 0.5, -5.96e-08, 1.0, 0.3333, 1.0, 0.3333, 1.0, -5.96e-08, 1.0, 0.3333, 0.5, 0.3333, 1.0, -5.96e-08, 1.0, -5.96e-08, 0.5, 0.75, 0.49, 0.9578, 0.13, 0.5422, 0.13, -5.96e-08, 1.0, 0.3333, 1.0, -5.96e-08, 1.0, 0.3333, 1.0, 0.6667, 1.0, 0.6667, 1.0, 0.3333, 1.0, 0.6667, 1.0, 1.0, 1.0, 1.0, 1.0, 0.6667, 1.0, 0.3333, 1.0, 0.6667, 1.0, 0.3333, 1.0, 0.6667, 1.0, 1.0, 1.0, 0.6667, 1.0])
me_cylinder.update()
me_cone_005 = bpy.data.meshes.new('Cone.005')
me_cone_005.from_pydata([(0.0, 1.223, -1.07), (1.059, -0.6117, -1.07), (-1.059, -0.6117, -1.07), (0.0, 0.0, 0.2135)], [], [(0, 3, 1), (0, 1, 2), (1, 3, 2), (2, 3, 0)])
_uv = me_cone_005.uv_layers.new(name='UVMap')
_uv.uv.foreach_set('vector', [0.25, 0.49, 0.25, 0.25, 0.4578, 0.13, 0.75, 0.49, 0.9578, 0.13, 0.5422, 0.13, 0.4578, 0.13, 0.25, 0.25, 0.04215, 0.13, 0.04215, 0.13, 0.25, 0.25, 0.25, 0.49])
me_cone_005.update()
me_cube_015 = bpy.data.meshes.new('Cube.015')
me_cube_015.from_pydata([(-0.4085, -0.2904, -0.2615), (-2.98e-08, -5.96e-08, 1.046), (-2.291e-09, 0.3956, -0.2615), (0.4085, -0.2904, -0.2615)], [], [(0, 1, 2), (2, 1, 3), (3, 1, 0), (2, 3, 0)])
_uv = me_cube_015.uv_layers.new(name='UVMap')
_uv.uv.foreach_set('vector', [0.375, 0.0, 0.625, 0.25, 0.375, 0.25, 0.375, 0.5, 0.625, 0.75, 0.375, 0.75, 0.375, 0.75, 0.625, 1.0, 0.375, 1.0, 0.375, 0.5, 0.375, 0.75, 0.125, 0.75])
me_cube_015.update()
me_cube_016 = bpy.data.meshes.new('Cube.016')
me_cube_016.from_pydata([(0.08711, -0.07907, 0.4333), (0.1204, -0.1123, 0.0), (0.08711, 0.07907, 0.4333), (0.1204, 0.1123, 0.0), (-0.08711, -0.07907, 0.4333), (-0.1204, -0.1123, 0.0), (-0.08711, 0.07907, 0.4333), (-0.1204, 0.1123, 0.0), (0.1204, 0.1123, 0.4333), (0.1204, -0.1123, 0.4333), (-0.1204, 0.1123, 0.4333), (-0.1204, -0.1123, 0.4333), (0.05817, -0.007286, 0.9889), (0.05817, 0.09831, 0.9578), (-0.05817, -0.007286, 0.9889), (-0.05817, 0.09831, 0.9578), (0.04247, 0.3131, 1.503), (0.04247, 0.236, 1.525), (-0.04247, 0.3131, 1.503), (-0.04247, 0.236, 1.525), (0.01376, 0.5906, 1.733), (0.01376, 0.5759, 1.754), (-0.01375, 0.5906, 1.733), (-0.01375, 0.5759, 1.754)], [], [(9, 1, 3, 8), (8, 3, 7, 10), (10, 7, 5, 11), (11, 5, 1, 9), (2, 6, 15, 13), (7, 3, 1, 5), (2, 0, 9, 8), (6, 2, 8, 10), (4, 6, 10, 11), (0, 4, 11, 9), (13, 15, 18, 16), (6, 4, 14, 15), (0, 2, 13, 12), (4, 0, 12, 14), (18, 19, 23, 22), (15, 14, 19, 18), (12, 13, 16, 17), (14, 12, 17, 19), (20, 22, 23, 21), (17, 16, 20, 21), (19, 17, 21, 23), (16, 18, 22, 20)])
_uv = me_cube_016.uv_layers.new(name='UVMap')
_uv.uv.foreach_set('vector', [0.375, 0.0, 0.625, 0.0, 0.625, 0.25, 0.375, 0.25, 0.375, 0.25, 0.625, 0.25, 0.625, 0.5, 0.375, 0.5, 0.375, 0.5, 0.625, 0.5, 0.625, 0.75, 0.375, 0.75, 0.375, 0.75, 0.625, 0.75, 0.625, 1.0, 0.375, 1.0, 0.1595, 0.537, 0.3405, 0.537, 0.3405, 0.537, 0.1595, 0.537, 0.625, 0.5, 0.875, 0.5, 0.875, 0.75, 0.625, 0.75, 0.1595, 0.537, 0.1595, 0.713, 0.125, 0.75, 0.125, 0.5, 0.3405, 0.537, 0.1595, 0.537, 0.125, 0.5, 0.375, 0.5, 0.3405, 0.713, 0.3405, 0.537, 0.375, 0.5, 0.375, 0.75, 0.1595, 0.713, 0.3405, 0.713, 0.375, 0.75, 0.125, 0.75, 0.1595, 0.537, 0.3405, 0.537, 0.3405, 0.537, 0.1595, 0.537, 0.3405, 0.537, 0.3405, 0.713, 0.3405, 0.713, 0.3405, 0.537, 0.1595, 0.713, 0.1595, 0.537, 0.1595, 0.537, 0.1595, 0.713, 0.3405, 0.713, 0.1595, 0.713, 0.1595, 0.713, 0.3405, 0.713, 0.3405, 0.537, 0.3405, 0.713, 0.3405, 0.713, 0.3405, 0.537, 0.3405, 0.537, 0.3405, 0.713, 0.3405, 0.713, 0.3405, 0.537, 0.1595, 0.713, 0.1595, 0.537, 0.1595, 0.537, 0.1595, 0.713, 0.3405, 0.713, 0.1595, 0.713, 0.1595, 0.713, 0.3405, 0.713, 0.1595, 0.537, 0.3405, 0.537, 0.3405, 0.713, 0.1595, 0.713, 0.1595, 0.713, 0.1595, 0.537, 0.1595, 0.537, 0.1595, 0.713, 0.3405, 0.713, 0.1595, 0.713, 0.1595, 0.713, 0.3405, 0.713, 0.1595, 0.537, 0.3405, 0.537, 0.3405, 0.537, 0.1595, 0.537])
me_cube_016.update()

# ---- objects
ob_cube_001 = bpy.data.objects.new('Cube.001', me_cube_002)
ob_cube_002 = bpy.data.objects.new('Cube.002', me_cube_003)
ob_cube_003 = bpy.data.objects.new('Cube.003', me_cube_004)
ob_cone = bpy.data.objects.new('Cone', me_cone)
ob_cone_001 = bpy.data.objects.new('Cone.001', me_cone_001)
ob_cylinder_001 = bpy.data.objects.new('Cylinder.001', me_cylinder_001)
ob_cube_004 = bpy.data.objects.new('Cube.004', me_cube_005)
ob_cube_005 = bpy.data.objects.new('Cube.005', me_cube_006)
ob_cylinder_002 = bpy.data.objects.new('Cylinder.002', me_cylinder_002)
ob_cube_006 = bpy.data.objects.new('Cube.006', me_cube_007)
ob_cylinder_003 = bpy.data.objects.new('Cylinder.003', me_cylinder_004)
ob_cube = bpy.data.objects.new('Cube', me_cube_008)
ob_cylinder_004 = bpy.data.objects.new('Cylinder.004', me_cylinder_005)
ob_cylinder_005 = bpy.data.objects.new('Cylinder.005', me_cylinder_006)
ob_cube_007 = bpy.data.objects.new('Cube.007', me_cube_010)
ob_sword_001 = bpy.data.objects.new('sword.001', me_cube_011)
ob_head_001 = bpy.data.objects.new('head.001', me_cone_002)
ob_body_001 = bpy.data.objects.new('body.001', me_cube_001)
ob_shield_001 = bpy.data.objects.new('shield.001', me_cube)
ob_shield_002 = bpy.data.objects.new('shield.002', me_cube_012)
ob_body_002 = bpy.data.objects.new('body.002', me_cube_013)
ob_cone_002 = bpy.data.objects.new('Cone.002', me_cone_004)
ob_cylinder = bpy.data.objects.new('Cylinder', me_cylinder)
ob_cone_003 = bpy.data.objects.new('Cone.003', me_cone_005)
ob_body_003 = bpy.data.objects.new('body.003', me_cube_015)
ob_cube_008 = bpy.data.objects.new('Cube.008', me_cube_016)

# ---- transforms, parenting, visibility, modifiers, constraints
ob_cube_001.location = (-39.29, -17.76, -1.759)
ob_cube_002.location = (-36.02, -17.15, 0.3961)
ob_cube_002.rotation_euler = (-0.0, -3.142, -0.0)
ob_cube_003.location = (-33.03, -17.03, -0.2082)
ob_cone.location = (8.677, 0.0, 3.971)
ob_cone.scale = (1.0, 1.0, 0.7775)
ob_cone_001.location = (18.8, 0.0, 3.386)
ob_cone_001.rotation_euler = (3.142, 0.0, 0.0)
ob_cone_001.scale = (1.0, 1.0, 0.7775)
_m = ob_cone_001.modifiers.new('Bevel', 'BEVEL')
ob_cylinder_001.location = (12.27, 0.0, 3.666)
ob_cube_004.location = (12.27, 0.0, 1.558)
ob_cube_004.rotation_euler = (0.0, -3.142, -0.0)
ob_cube_004.scale = (1.986, 1.986, 1.986)
_m = ob_cube_004.modifiers.new('Bevel', 'BEVEL')
ob_cube_005.location = (15.71, 0.0, 1.865)
ob_cube_005.rotation_euler = (0.0, -3.142, -0.0)
ob_cube_005.scale = (2.392, 2.392, 2.392)
_m = ob_cube_005.modifiers.new('Bevel', 'BEVEL')
ob_cylinder_002.location = (15.71, 0.0, 3.974)
_m = ob_cylinder_002.modifiers.new('Bevel', 'BEVEL')
ob_cube_006.location = (18.8, 0.0, 1.865)
ob_cube_006.rotation_euler = (0.0, -3.142, -0.0)
ob_cube_006.scale = (2.392, 2.392, 2.392)
_m = ob_cube_006.modifiers.new('Bevel', 'BEVEL')
ob_cylinder_003.location = (23.09, 0.0, 2.761)
ob_cylinder_003.rotation_euler = (3.142, 0.0, 0.0)
_m = ob_cylinder_003.modifiers.new('Bevel', 'BEVEL')
ob_cube.location = (23.09, 0.0, 1.067)
_m = ob_cube.modifiers.new('Bevel', 'BEVEL')
ob_cylinder_004.location = (26.59, 0.0, 1.484)
_m = ob_cylinder_004.modifiers.new('Bevel', 'BEVEL')
_m = ob_cylinder_004.modifiers.new('Bevel.001', 'BEVEL')
ob_cylinder_005.location = (26.59, 0.0, 2.751)
ob_cylinder_005.rotation_euler = (3.142, 0.0, 0.0)
_m = ob_cylinder_005.modifiers.new('Bevel', 'BEVEL')
ob_cube_007.location = (8.661, 0.0, 2.056)
ob_cube_007.rotation_euler = (0.0, -3.142, -0.0)
ob_cube_007.scale = (2.392, 2.392, 2.392)
_m = ob_cube_007.modifiers.new('Bevel', 'BEVEL')
ob_sword_001.location = (-1.675, 0.08169, 2.705)
ob_sword_001.rotation_euler = (0.05116, -0.5862, -1.663)
ob_head_001.location = (-0.09412, 0.4864, 3.617)
ob_head_001.scale = (1.0, 1.0, 0.7775)
ob_body_001.location = (-0.11, 0.4864, 2.056)
ob_body_001.rotation_euler = (0.0, -3.142, -0.0)
ob_body_001.scale = (2.392, 2.392, 2.392)
_m = ob_body_001.modifiers.new('Bevel', 'BEVEL')
ob_shield_001.location = (1.443, -0.2729, 1.831)
ob_shield_001.rotation_euler = (0.0, -0.0, 0.7646)
ob_shield_002.location = (-3.81, -0.2729, 1.831)
ob_shield_002.rotation_euler = (0.0, -0.0, 0.7646)
ob_body_002.location = (-5.363, 0.4864, 2.056)
ob_body_002.rotation_euler = (0.0, -3.142, -0.0)
ob_body_002.scale = (2.392, 2.392, 2.392)
_m = ob_body_002.modifiers.new('Bevel', 'BEVEL')
ob_cone_002.location = (-5.447, 0.396, 4.067)
_m = ob_cone_002.modifiers.new('Bevel', 'BEVEL')
ob_cylinder.location = (4.522, 0.1391, -0.06571)
ob_cone_003.location = (-10.89, 0.396, 4.067)
_m = ob_cone_003.modifiers.new('Bevel', 'BEVEL')
ob_body_003.location = (-10.81, 0.4864, 2.056)
ob_body_003.rotation_euler = (0.0, -3.142, -0.0)
ob_body_003.scale = (2.392, 2.392, 2.392)
_m = ob_body_003.modifiers.new('Bevel', 'BEVEL')
_m.width = 0.06
_m.width_pct = 0.06
ob_cube_008.location = (-11.97, -0.05397, 2.092)
_m = ob_cube_008.modifiers.new('Mirror', 'MIRROR')
_m.use_axis = (False, False, True)

# ---- collection membership
col_collection.objects.link(ob_cube_001)
col_collection.objects.link(ob_cube_002)
col_collection.objects.link(ob_cube_003)
col_collection.objects.link(ob_cone)
col_collection.objects.link(ob_cone_001)
col_collection.objects.link(ob_cylinder_001)
col_collection.objects.link(ob_cube_004)
col_collection.objects.link(ob_cube_005)
col_collection.objects.link(ob_cylinder_002)
col_collection.objects.link(ob_cube_006)
col_collection.objects.link(ob_cylinder_003)
col_collection.objects.link(ob_cube)
col_collection.objects.link(ob_cylinder_004)
col_collection.objects.link(ob_cylinder_005)
col_collection.objects.link(ob_cube_007)
col_collection.objects.link(ob_sword_001)
col_collection.objects.link(ob_head_001)
col_collection.objects.link(ob_body_001)
col_collection.objects.link(ob_shield_001)
col_collection.objects.link(ob_shield_002)
col_collection.objects.link(ob_body_002)
col_collection.objects.link(ob_cone_002)
col_collection.objects.link(ob_cylinder)
col_collection.objects.link(ob_cone_003)
col_collection.objects.link(ob_body_003)
col_collection.objects.link(ob_cube_008)

# ---- scene / render settings (as saved in the file)
scene.frame_start = 1; scene.frame_end = 250; scene.frame_set(1)
scene.render.engine = 'BLENDER_EEVEE_NEXT'
bpy.context.view_layer.update()

# ---- added for rendering (the .blend has no active camera and no usable light): camera, sun
cam_auto = bpy.data.cameras.new('AutoCamera')
cam_auto.lens = 50.0
cam_auto.sensor_width = 36.0
cam_auto.clip_end = 1168.2
ob_auto_camera = bpy.data.objects.new('AutoCamera', cam_auto)
scene.collection.objects.link(ob_auto_camera)
ob_auto_camera.location = (59.9473, -88.0719, 55.5373)
ob_auto_camera.rotation_euler = (1.09748, -7.21219e-08, 0.694738)
scene.camera = ob_auto_camera
light_auto_sun = bpy.data.lights.new('AutoSun', 'SUN')
light_auto_sun.energy = 3.0
light_auto_sun.angle = 0.0523599
ob_auto_sun = bpy.data.objects.new('AutoSun', light_auto_sun)
scene.collection.objects.link(ob_auto_sun)
ob_auto_sun.rotation_euler = (0.872665, 0.174533, 0.523599)
bpy.context.view_layer.update()
